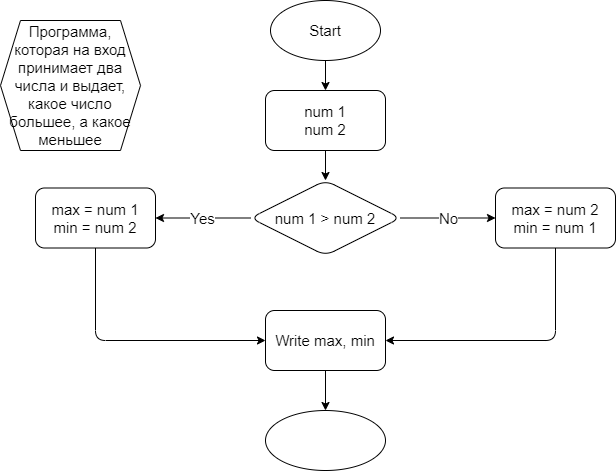

The diagram above was exported from draw.io. Its source (the exported page's mxGraphModel, read from the mxfile embedded in the PNG):
<mxGraphModel dx="564" dy="233" grid="1" gridSize="10" guides="1" tooltips="1" connect="1" arrows="1" fold="1" page="1" pageScale="1" pageWidth="827" pageHeight="1169" math="0" shadow="0">
  <root>
    <mxCell id="0" />
    <mxCell id="1" parent="0" />
    <mxCell id="6" style="edgeStyle=none;html=1;fontSize=15;" parent="1" source="2" target="5" edge="1">
      <mxGeometry relative="1" as="geometry" />
    </mxCell>
    <mxCell id="2" value="Start" style="ellipse;whiteSpace=wrap;html=1;fontSize=15;" parent="1" vertex="1">
      <mxGeometry x="290" y="10" width="110" height="60" as="geometry" />
    </mxCell>
    <mxCell id="3" value="Программа, которая на вход принимает два числа и выдает, какое число большее, а какое меньшее" style="shape=hexagon;perimeter=hexagonPerimeter2;whiteSpace=wrap;html=1;fixedSize=1;fontSize=15;" parent="1" vertex="1">
      <mxGeometry x="20" y="30" width="140" height="130" as="geometry" />
    </mxCell>
    <mxCell id="8" value="" style="edgeStyle=none;html=1;fontSize=15;" parent="1" source="5" target="7" edge="1">
      <mxGeometry relative="1" as="geometry" />
    </mxCell>
    <mxCell id="5" value="num 1&lt;br&gt;num 2" style="rounded=1;whiteSpace=wrap;html=1;fontSize=15;" parent="1" vertex="1">
      <mxGeometry x="285" y="100" width="120" height="60" as="geometry" />
    </mxCell>
    <mxCell id="10" value="Yes" style="edgeStyle=none;html=1;fontSize=15;" parent="1" source="7" target="9" edge="1">
      <mxGeometry relative="1" as="geometry" />
    </mxCell>
    <mxCell id="12" value="No" style="edgeStyle=none;html=1;fontSize=15;" parent="1" source="7" target="11" edge="1">
      <mxGeometry relative="1" as="geometry" />
    </mxCell>
    <mxCell id="7" value="num 1 &amp;gt; num 2" style="rhombus;whiteSpace=wrap;html=1;fontSize=15;rounded=1;" parent="1" vertex="1">
      <mxGeometry x="270" y="190" width="150" height="75" as="geometry" />
    </mxCell>
    <mxCell id="14" value="" style="edgeStyle=none;html=1;fontSize=15;" parent="1" source="9" target="13" edge="1">
      <mxGeometry relative="1" as="geometry">
        <Array as="points">
          <mxPoint x="115" y="350" />
        </Array>
      </mxGeometry>
    </mxCell>
    <mxCell id="9" value="max = num 1&lt;br&gt;min = num 2" style="whiteSpace=wrap;html=1;fontSize=15;rounded=1;" parent="1" vertex="1">
      <mxGeometry x="55" y="197.5" width="120" height="60" as="geometry" />
    </mxCell>
    <mxCell id="15" style="edgeStyle=none;html=1;fontSize=15;" parent="1" source="11" target="13" edge="1">
      <mxGeometry relative="1" as="geometry">
        <Array as="points">
          <mxPoint x="575" y="350" />
        </Array>
      </mxGeometry>
    </mxCell>
    <mxCell id="11" value="max = num 2&lt;br&gt;min = num 1" style="whiteSpace=wrap;html=1;fontSize=15;rounded=1;" parent="1" vertex="1">
      <mxGeometry x="515" y="197.5" width="120" height="60" as="geometry" />
    </mxCell>
    <mxCell id="17" value="" style="edgeStyle=none;html=1;fontSize=15;" parent="1" source="13" target="16" edge="1">
      <mxGeometry relative="1" as="geometry" />
    </mxCell>
    <mxCell id="13" value="Write max, min" style="whiteSpace=wrap;html=1;fontSize=15;rounded=1;" parent="1" vertex="1">
      <mxGeometry x="285" y="320" width="120" height="60" as="geometry" />
    </mxCell>
    <mxCell id="16" value="" style="ellipse;whiteSpace=wrap;html=1;fontSize=15;rounded=1;" parent="1" vertex="1">
      <mxGeometry x="285" y="420" width="120" height="60" as="geometry" />
    </mxCell>
  </root>
</mxGraphModel>